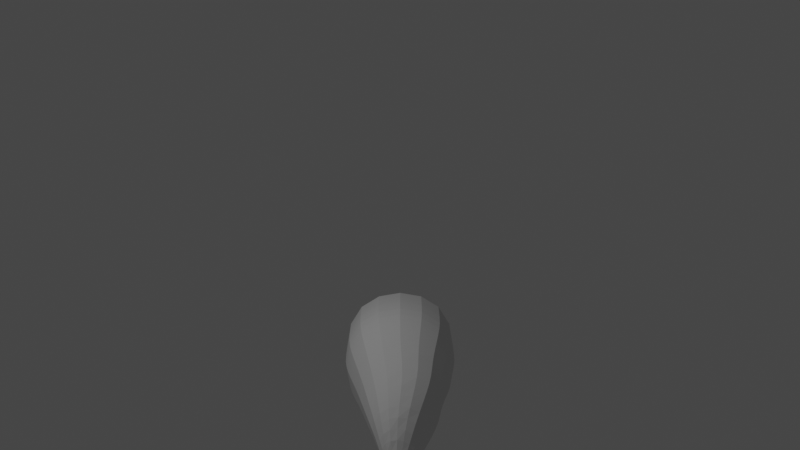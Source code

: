 # Source: snek_tail.blend  (saved by Blender 2.93.20; exported with 4.5.12 LTS)
import bpy
from mathutils import Matrix  # noqa: F401  (used for matrix-valued properties, if any)

bpy.ops.wm.read_factory_settings(use_empty=True)
scene = bpy.context.scene
scene.name = 'Scene'

# ---- collections
col_collection = bpy.data.collections.new('Collection'); scene.collection.children.link(col_collection)

# ---- world
world_world = bpy.data.worlds.new('World'); scene.world = world_world
world_world.use_nodes = True; world_world.node_tree.nodes.clear()
_N = world_world.node_tree.nodes; _L = world_world.node_tree.links
n0 = _N.new('ShaderNodeOutputWorld'); n0.name = 'World Output'; n0.location = (300, 300)
n1 = _N.new('ShaderNodeBackground'); n1.name = 'Background'; n1.location = (10, 300)
n1.inputs[0].default_value = (0.05088, 0.05088, 0.05088, 1.0)
_L.new(n1.outputs[0], n0.inputs[0])
n0.is_active_output = True
world_world.color = (0.05088, 0.05088, 0.05088)
world_world.use_sun_shadow = False
world_world.sun_shadow_jitter_overblur = 0.0

# ---- cameras
cam_camera_001 = bpy.data.cameras.new('Camera.001')
cam_camera_001.clip_end = 100.0
cam_camera_001.ortho_scale = 7.314

# ---- lights
light_light = bpy.data.lights.new('Light', 'POINT')
light_light.transmission_factor = 0.0
light_light.energy = 1000.0
light_light.shadow_soft_size = 0.1
light_light.shadow_maximum_resolution = 0.006
light_light.use_absolute_resolution = True

# ---- meshes
me_cube_003 = bpy.data.meshes.new('Cube.003')
me_cube_003.from_pydata([], [], [])
_uv = me_cube_003.uv_layers.new(name='UVMap')
_uv.uv.foreach_set('vector', [])
me_cube_003.use_remesh_fix_poles = True
me_cube_003.use_remesh_preserve_attributes = False
me_cube_003.update()
me_cube_005 = bpy.data.meshes.new('Cube.005')
me_cube_005.from_pydata([(-0.06472, 11.25, -0.4995), (0.1463, 11.25, -0.7105), (-0.085, 11.25, -0.7308), (0.153, 11.25, -0.4928), (-0.6387, 9.557, 0.619), (0.6387, 9.557, -0.6583), (-0.6387, 9.557, -0.6583), (0.6387, 9.557, 0.619), (-0.5235, 10.06, 0.3989), (0.5054, 10.07, -0.627), (-0.5235, 10.06, -0.6345), (0.5054, 10.07, 0.3913), (-0.2243, 10.98, -0.1548), (0.2493, 10.99, -0.6253), (-0.2783, 10.96, -0.6869), (0.2673, 10.99, -0.1443), (-0.4507, 10.48, -0.6636), (0.3758, 10.53, 0.1508), (-0.4371, 10.48, 0.1765), (0.3713, 10.53, -0.6198), (-0.1743, 11.08, -0.2556), (-0.1307, 11.16, -0.354), (-0.09268, 11.22, -0.4402), (0.2219, 11.08, -0.6506), (0.1952, 11.16, -0.6795), (0.1686, 11.22, -0.7014), (0.1642, 11.27, -0.5495), (0.1686, 11.27, -0.6187), (0.1609, 11.26, -0.6764), (0.0998, 11.26, -0.7375), (0.03275, 11.27, -0.7546), (-0.0358, 11.26, -0.7495), (-0.01771, 11.26, -0.4978), (0.04646, 11.27, -0.4965), (0.1092, 11.27, -0.4945), (-0.07881, 11.26, -0.5589), (-0.08943, 11.27, -0.6324), (-0.09083, 11.26, -0.6945), (-0.6662, 8.787, 0.6659), (-0.6632, 9.171, 0.6607), (-0.6548, 9.403, 0.6466), (0.6662, 8.787, -0.6665), (0.6632, 9.171, -0.6656), (0.6548, 9.403, -0.6631), (-0.5507, 9.944, -0.6365), (-0.5822, 9.822, -0.6427), (-0.6132, 9.692, -0.6508), (0.543, 9.949, 0.456), (0.58, 9.823, 0.5191), (0.6129, 9.692, 0.5753), (-0.3493, 9.557, 0.7986), (0.0, 9.557, 0.8585), (0.3493, 9.557, 0.7986), (0.3493, 9.557, -0.8379), (0.0, 9.557, -0.8978), (-0.3493, 9.557, -0.8379), (0.8183, 9.557, 0.3296), (0.8781, 9.557, -0.01964), (0.8183, 9.557, -0.3689), (-0.8183, 9.557, 0.3296), (-0.8781, 9.557, -0.01964), (-0.8183, 9.557, -0.3689), (-0.6132, 9.692, 0.5754), (-0.5822, 9.822, 0.52), (-0.5507, 9.944, 0.4591), (0.6129, 9.692, -0.6507), (0.58, 9.823, -0.6418), (0.543, 9.949, -0.6333), (-0.4727, 10.37, -0.6558), (-0.4888, 10.26, -0.6465), (-0.504, 10.16, -0.6385), (0.4051, 10.41, 0.2109), (0.4363, 10.3, 0.2699), (0.4697, 10.19, 0.3295), (0.65, 10.07, 0.1601), (0.6983, 10.07, -0.1178), (0.65, 10.07, -0.3957), (0.2723, 10.07, -0.7724), (-0.009082, 10.06, -0.8231), (-0.2904, 10.06, -0.7776), (-0.2904, 10.06, 0.542), (-0.009082, 10.06, 0.5875), (0.2723, 10.07, 0.5368), (-0.6682, 10.06, 0.1653), (-0.7164, 10.05, -0.1178), (-0.6682, 10.06, -0.4009), (-0.3932, 10.6, 0.107), (-0.3391, 10.73, 0.02802), (-0.2808, 10.86, -0.0595), (0.3396, 10.65, -0.6147), (0.3084, 10.77, -0.6108), (0.2782, 10.88, -0.6127), (-0.1216, 11.21, -0.7305), (-0.1707, 11.15, -0.7204), (-0.2241, 11.07, -0.7035), (0.1779, 11.22, -0.431), (0.2084, 11.16, -0.3417), (0.2385, 11.09, -0.2422), (-0.1066, 10.98, -0.0794), (0.02827, 10.99, -0.0546), (0.1597, 10.99, -0.07728), (0.1259, 10.98, -0.7087), (-0.0213, 10.97, -0.7511), (-0.1651, 10.97, -0.746), (0.3336, 10.99, -0.25), (0.3538, 10.99, -0.3781), (0.3263, 10.99, -0.5095), (-0.3069, 10.97, -0.2786), (-0.3469, 10.97, -0.4276), (-0.339, 10.96, -0.5733), (-0.3304, 10.85, -0.6767), (-0.3779, 10.72, -0.6714), (-0.4187, 10.6, -0.6681), (0.2947, 10.89, -0.05727), (0.3214, 10.77, 0.01921), (0.3482, 10.65, 0.0877), (-0.5038, 10.16, 0.3437), (-0.4871, 10.26, 0.2911), (-0.467, 10.37, 0.2368), (0.4696, 10.19, -0.624), (0.4357, 10.3, -0.6231), (0.4032, 10.41, -0.6223), (-0.5548, 10.47, -0.01261), (-0.5972, 10.47, -0.2452), (-0.5629, 10.47, -0.4769), (-0.2514, 10.49, 0.2864), (-0.02897, 10.5, 0.3147), (0.1926, 10.52, 0.2674), (0.1841, 10.52, -0.7405), (-0.04136, 10.5, -0.7927), (-0.266, 10.49, -0.7694), (0.4894, 10.54, -0.02498), (0.5268, 10.54, -0.2328), (0.4876, 10.54, -0.4415), (-0.6548, 9.403, -0.6631), (-0.6632, 9.171, -0.6656), (-0.6662, 8.787, -0.6665), (0.6548, 9.403, 0.6466), (0.6632, 9.171, 0.6607), (0.6662, 8.787, 0.6659), (-0.2743, 11.07, -0.6082), (-0.2795, 11.07, -0.486), (-0.2447, 11.07, -0.3604), (-0.2112, 11.15, -0.643), (-0.2151, 11.16, -0.5436), (-0.1873, 11.16, -0.4401), (-0.1507, 11.22, -0.6718), (-0.1527, 11.22, -0.5939), (-0.1333, 11.22, -0.5093), (0.1046, 11.29, -0.7046), (0.04013, 11.3, -0.7186), (-0.02689, 11.29, -0.7131), (0.1093, 11.3, -0.6495), (0.04427, 11.3, -0.6615), (-0.02306, 11.3, -0.6554), (0.1087, 11.29, -0.5775), (0.04607, 11.3, -0.5863), (-0.01836, 11.29, -0.5816), (0.2952, 9.948, 0.6101), (-0.003832, 9.946, 0.6624), (-0.3029, 9.945, 0.6123), (0.3167, 9.823, 0.6826), (-0.001135, 9.822, 0.7374), (-0.3189, 9.822, 0.6833), (0.3351, 9.692, 0.7477), (-0.0001419, 9.692, 0.8052), (-0.3354, 9.692, 0.7478), (-0.3029, 9.945, -0.7896), (-0.003832, 9.946, -0.8397), (0.2952, 9.948, -0.7874), (-0.3189, 9.822, -0.806), (-0.001135, 9.822, -0.8601), (0.3167, 9.823, -0.8053), (-0.3354, 9.692, -0.8232), (-0.0001419, 9.692, -0.8807), (0.3351, 9.692, -0.8232), (0.6968, 9.95, -0.3863), (0.7481, 9.95, -0.08867), (0.6968, 9.95, 0.2089), (0.7434, 9.823, -0.3787), (0.7979, 9.823, -0.06136), (0.7434, 9.823, 0.256), (0.7854, 9.692, -0.373), (0.8428, 9.692, -0.03774), (0.7854, 9.692, 0.2975), (-0.8536, 8.787, -0.3647), (-0.9161, 8.787, -0.0003068), (-0.8536, 8.787, 0.364), (-0.8497, 9.171, -0.3651), (-0.9119, 9.171, -0.002454), (-0.8497, 9.171, 0.3602), (-0.839, 9.403, -0.3664), (-0.9004, 9.403, -0.008284), (-0.839, 9.403, 0.3498), (0.5267, 10.42, -0.4309), (0.568, 10.42, -0.205), (0.5274, 10.42, 0.02058), (0.5659, 10.3, -0.419), (0.6093, 10.31, -0.1764), (0.5661, 10.3, 0.06618), (0.6065, 10.19, -0.4069), (0.6522, 10.19, -0.1472), (0.6066, 10.19, 0.1125), (-0.2749, 10.38, -0.7716), (-0.03547, 10.39, -0.8008), (0.2043, 10.4, -0.7491), (-0.2795, 10.27, -0.7715), (-0.02674, 10.28, -0.8064), (0.2262, 10.29, -0.7555), (-0.2835, 10.17, -0.7723), (-0.01725, 10.17, -0.8127), (0.249, 10.18, -0.7624), (0.2079, 10.4, 0.336), (-0.03025, 10.39, 0.3856), (-0.2688, 10.38, 0.3544), (0.2272, 10.29, 0.4018), (-0.02519, 10.28, 0.4521), (-0.2777, 10.27, 0.4166), (0.2491, 10.18, 0.4678), (-0.01706, 10.17, 0.5181), (-0.2832, 10.17, 0.4776), (-0.7856, 9.692, -0.373), (-0.8431, 9.692, -0.03774), (-0.7856, 9.692, 0.2976), (-0.7457, 9.821, -0.3794), (-0.8002, 9.821, -0.06136), (-0.7457, 9.821, 0.2567), (-0.7045, 9.943, -0.3885), (-0.7558, 9.943, -0.08867), (-0.7045, 9.943, 0.2111), (0.1196, 11.22, -0.4015), (0.046, 11.23, -0.3952), (-0.0294, 11.22, -0.4055), (0.1345, 11.17, -0.2977), (0.04372, 11.17, -0.285), (-0.04954, 11.16, -0.3025), (0.1485, 11.09, -0.1867), (0.03827, 11.08, -0.1691), (-0.07502, 11.08, -0.1912), (-0.05941, 11.22, -0.7632), (0.02163, 11.22, -0.7682), (0.103, 11.22, -0.7456), (-0.09244, 11.15, -0.7616), (0.007772, 11.16, -0.7662), (0.11, 11.16, -0.7372), (-0.1289, 11.07, -0.7531), (-0.007263, 11.07, -0.7573), (0.1174, 11.08, -0.7214), (0.2069, 11.22, -0.6418), (0.2203, 11.23, -0.5695), (0.2109, 11.22, -0.4929), (0.2478, 11.16, -0.5995), (0.2666, 11.17, -0.5076), (0.2532, 11.17, -0.4163), (0.2871, 11.09, -0.5522), (0.3105, 11.09, -0.4404), (0.2938, 11.09, -0.3316), (-0.519, 10.59, -0.4974), (-0.5466, 10.59, -0.2837), (-0.5038, 10.59, -0.06847), (-0.4647, 10.72, -0.519), (-0.4848, 10.72, -0.3265), (-0.4416, 10.72, -0.1316), (-0.4036, 10.85, -0.5437), (-0.4166, 10.85, -0.3743), (-0.3741, 10.85, -0.2018), (-0.6409, 10.16, -0.417), (-0.6865, 10.16, -0.1474), (-0.6408, 10.16, 0.1222), (-0.6184, 10.26, -0.4358), (-0.6612, 10.26, -0.1779), (-0.6174, 10.26, 0.08008), (-0.5945, 10.36, -0.4562), (-0.6337, 10.36, -0.2102), (-0.5911, 10.36, 0.03612), (0.1678, 10.88, 0.0225), (0.01318, 10.87, 0.05154), (-0.1446, 10.87, 0.02562), (0.1745, 10.76, 0.1122), (-0.00397, 10.75, 0.1483), (-0.1849, 10.74, 0.1219), (0.182, 10.64, 0.1934), (-0.01932, 10.63, 0.2358), (-0.2222, 10.61, 0.209), (-0.1983, 10.85, -0.7468), (-0.03231, 10.86, -0.7546), (0.1368, 10.87, -0.7075), (-0.227, 10.73, -0.7536), (-0.03959, 10.74, -0.7657), (0.1502, 10.76, -0.7155), (-0.2499, 10.61, -0.7624), (-0.04274, 10.62, -0.7799), (0.166, 10.64, -0.7281), (0.3663, 10.89, -0.4801), (0.3975, 10.89, -0.3288), (0.3731, 10.89, -0.1806), (0.407, 10.77, -0.462), (0.4412, 10.78, -0.2909), (0.4123, 10.77, -0.1223), (0.4476, 10.66, -0.4506), (0.4845, 10.66, -0.2603), (0.4511, 10.66, -0.0716), (0.3581, 9.403, 0.8307), (0.0, 9.403, 0.8921), (-0.3581, 9.403, 0.8307), (0.3627, 9.171, 0.8472), (0.0, 9.171, 0.9094), (-0.3627, 9.171, 0.8472), (0.3643, 8.787, 0.8533), (0.0, 8.787, 0.9158), (-0.3643, 8.787, 0.8533), (-0.3581, 9.403, -0.8473), (0.0, 9.403, -0.9087), (0.3581, 9.403, -0.8473), (-0.3627, 9.171, -0.8521), (0.0, 9.171, -0.9143), (0.3627, 9.171, -0.8521), (-0.3643, 8.787, -0.8539), (0.0, 8.787, -0.9164), (0.3643, 8.787, -0.8539), (0.839, 9.403, -0.3664), (0.9004, 9.403, -0.008284), (0.839, 9.403, 0.3498), (0.8497, 9.171, -0.3651), (0.9119, 9.171, -0.002454), (0.8497, 9.171, 0.3602), (0.8536, 8.787, -0.3647), (0.9161, 8.787, -0.0003068), (0.8536, 8.787, 0.364)], [], [(140, 141, 144, 143), (141, 142, 145, 144), (143, 144, 147, 146), (144, 145, 148, 147), (14, 109, 140, 94), (109, 108, 141, 140), (108, 107, 142, 141), (107, 12, 20, 142), (142, 20, 21, 145), (145, 21, 22, 148), (148, 22, 0, 35), (147, 148, 35, 36), (146, 147, 36, 37), (92, 146, 37, 2), (93, 143, 146, 92), (94, 140, 143, 93), (149, 150, 153, 152), (150, 151, 154, 153), (152, 153, 156, 155), (153, 154, 157, 156), (1, 29, 149, 28), (29, 30, 150, 149), (30, 31, 151, 150), (31, 2, 37, 151), (151, 37, 36, 154), (154, 36, 35, 157), (157, 35, 0, 32), (156, 157, 32, 33), (155, 156, 33, 34), (26, 155, 34, 3), (27, 152, 155, 26), (28, 149, 152, 27), (158, 159, 162, 161), (159, 160, 163, 162), (161, 162, 165, 164), (162, 163, 166, 165), (11, 82, 158, 47), (82, 81, 159, 158), (81, 80, 160, 159), (80, 8, 64, 160), (160, 64, 63, 163), (163, 63, 62, 166), (166, 62, 4, 50), (165, 166, 50, 51), (164, 165, 51, 52), (49, 164, 52, 7), (48, 161, 164, 49), (47, 158, 161, 48), (167, 168, 171, 170), (168, 169, 172, 171), (170, 171, 174, 173), (171, 172, 175, 174), (10, 79, 167, 44), (79, 78, 168, 167), (78, 77, 169, 168), (77, 9, 67, 169), (169, 67, 66, 172), (172, 66, 65, 175), (175, 65, 5, 53), (174, 175, 53, 54), (173, 174, 54, 55), (46, 173, 55, 6), (45, 170, 173, 46), (44, 167, 170, 45), (176, 177, 180, 179), (177, 178, 181, 180), (179, 180, 183, 182), (180, 181, 184, 183), (9, 76, 176, 67), (76, 75, 177, 176), (75, 74, 178, 177), (74, 11, 47, 178), (178, 47, 48, 181), (181, 48, 49, 184), (184, 49, 7, 56), (183, 184, 56, 57), (182, 183, 57, 58), (65, 182, 58, 5), (66, 179, 182, 65), (67, 176, 179, 66), (185, 186, 189, 188), (186, 187, 190, 189), (188, 189, 192, 191), (189, 190, 193, 192), (187, 38, 39, 190), (190, 39, 40, 193), (193, 40, 4, 59), (192, 193, 59, 60), (191, 192, 60, 61), (134, 191, 61, 6), (135, 188, 191, 134), (136, 185, 188, 135), (194, 195, 198, 197), (195, 196, 199, 198), (197, 198, 201, 200), (198, 199, 202, 201), (19, 133, 194, 121), (133, 132, 195, 194), (132, 131, 196, 195), (131, 17, 71, 196), (196, 71, 72, 199), (199, 72, 73, 202), (202, 73, 11, 74), (201, 202, 74, 75), (200, 201, 75, 76), (119, 200, 76, 9), (120, 197, 200, 119), (121, 194, 197, 120), (203, 204, 207, 206), (204, 205, 208, 207), (206, 207, 210, 209), (207, 208, 211, 210), (16, 130, 203, 68), (130, 129, 204, 203), (129, 128, 205, 204), (128, 19, 121, 205), (205, 121, 120, 208), (208, 120, 119, 211), (211, 119, 9, 77), (210, 211, 77, 78), (209, 210, 78, 79), (70, 209, 79, 10), (69, 206, 209, 70), (68, 203, 206, 69), (212, 213, 216, 215), (213, 214, 217, 216), (215, 216, 219, 218), (216, 217, 220, 219), (17, 127, 212, 71), (127, 126, 213, 212), (126, 125, 214, 213), (125, 18, 118, 214), (214, 118, 117, 217), (217, 117, 116, 220), (220, 116, 8, 80), (219, 220, 80, 81), (218, 219, 81, 82), (73, 218, 82, 11), (72, 215, 218, 73), (71, 212, 215, 72), (221, 222, 225, 224), (222, 223, 226, 225), (224, 225, 228, 227), (225, 226, 229, 228), (6, 61, 221, 46), (61, 60, 222, 221), (60, 59, 223, 222), (59, 4, 62, 223), (223, 62, 63, 226), (226, 63, 64, 229), (229, 64, 8, 83), (228, 229, 83, 84), (227, 228, 84, 85), (44, 227, 85, 10), (45, 224, 227, 44), (46, 221, 224, 45), (230, 231, 234, 233), (231, 232, 235, 234), (233, 234, 237, 236), (234, 235, 238, 237), (3, 34, 230, 95), (34, 33, 231, 230), (33, 32, 232, 231), (32, 0, 22, 232), (232, 22, 21, 235), (235, 21, 20, 238), (238, 20, 12, 98), (237, 238, 98, 99), (236, 237, 99, 100), (97, 236, 100, 15), (96, 233, 236, 97), (95, 230, 233, 96), (239, 240, 243, 242), (240, 241, 244, 243), (242, 243, 246, 245), (243, 244, 247, 246), (2, 31, 239, 92), (31, 30, 240, 239), (30, 29, 241, 240), (29, 1, 25, 241), (241, 25, 24, 244), (244, 24, 23, 247), (247, 23, 13, 101), (246, 247, 101, 102), (245, 246, 102, 103), (94, 245, 103, 14), (93, 242, 245, 94), (92, 239, 242, 93), (248, 249, 252, 251), (249, 250, 253, 252), (251, 252, 255, 254), (252, 253, 256, 255), (1, 28, 248, 25), (28, 27, 249, 248), (27, 26, 250, 249), (26, 3, 95, 250), (250, 95, 96, 253), (253, 96, 97, 256), (256, 97, 15, 104), (255, 256, 104, 105), (254, 255, 105, 106), (23, 254, 106, 13), (24, 251, 254, 23), (25, 248, 251, 24), (257, 258, 261, 260), (258, 259, 262, 261), (260, 261, 264, 263), (261, 262, 265, 264), (16, 124, 257, 112), (124, 123, 258, 257), (123, 122, 259, 258), (122, 18, 86, 259), (259, 86, 87, 262), (262, 87, 88, 265), (265, 88, 12, 107), (264, 265, 107, 108), (263, 264, 108, 109), (110, 263, 109, 14), (111, 260, 263, 110), (112, 257, 260, 111), (266, 267, 270, 269), (267, 268, 271, 270), (269, 270, 273, 272), (270, 271, 274, 273), (10, 85, 266, 70), (85, 84, 267, 266), (84, 83, 268, 267), (83, 8, 116, 268), (268, 116, 117, 271), (271, 117, 118, 274), (274, 118, 18, 122), (273, 274, 122, 123), (272, 273, 123, 124), (68, 272, 124, 16), (69, 269, 272, 68), (70, 266, 269, 69), (275, 276, 279, 278), (276, 277, 280, 279), (278, 279, 282, 281), (279, 280, 283, 282), (15, 100, 275, 113), (100, 99, 276, 275), (99, 98, 277, 276), (98, 12, 88, 277), (277, 88, 87, 280), (280, 87, 86, 283), (283, 86, 18, 125), (282, 283, 125, 126), (281, 282, 126, 127), (115, 281, 127, 17), (114, 278, 281, 115), (113, 275, 278, 114), (284, 285, 288, 287), (285, 286, 289, 288), (287, 288, 291, 290), (288, 289, 292, 291), (14, 103, 284, 110), (103, 102, 285, 284), (102, 101, 286, 285), (101, 13, 91, 286), (286, 91, 90, 289), (289, 90, 89, 292), (292, 89, 19, 128), (291, 292, 128, 129), (290, 291, 129, 130), (112, 290, 130, 16), (111, 287, 290, 112), (110, 284, 287, 111), (293, 294, 297, 296), (294, 295, 298, 297), (296, 297, 300, 299), (297, 298, 301, 300), (13, 106, 293, 91), (106, 105, 294, 293), (105, 104, 295, 294), (104, 15, 113, 295), (295, 113, 114, 298), (298, 114, 115, 301), (301, 115, 17, 131), (300, 301, 131, 132), (299, 300, 132, 133), (89, 299, 133, 19), (90, 296, 299, 89), (91, 293, 296, 90), (302, 303, 306, 305), (303, 304, 307, 306), (305, 306, 309, 308), (306, 307, 310, 309), (7, 52, 302, 137), (52, 51, 303, 302), (51, 50, 304, 303), (50, 4, 40, 304), (304, 40, 39, 307), (307, 39, 38, 310), (138, 305, 308, 139), (137, 302, 305, 138), (311, 312, 315, 314), (312, 313, 316, 315), (314, 315, 318, 317), (315, 316, 319, 318), (6, 55, 311, 134), (55, 54, 312, 311), (54, 53, 313, 312), (53, 5, 43, 313), (313, 43, 42, 316), (316, 42, 41, 319), (135, 314, 317, 136), (134, 311, 314, 135), (320, 321, 324, 323), (321, 322, 325, 324), (323, 324, 327, 326), (324, 325, 328, 327), (5, 58, 320, 43), (58, 57, 321, 320), (57, 56, 322, 321), (56, 7, 137, 322), (322, 137, 138, 325), (325, 138, 139, 328), (42, 323, 326, 41), (43, 320, 323, 42), (186, 185, 136, 317, 318, 319, 41, 326, 327, 328, 139, 308, 309, 310, 38, 187)])
_uv = me_cube_005.uv_layers.new(name='UVMap')
_uv.uv.foreach_set('vector', [0.4375, 0.2401, 0.5, 0.2401, 0.5, 0.2403, 0.4375, 0.2403, 0.5, 0.2401, 0.5625, 0.2401, 0.5625, 0.2403, 0.5, 0.2403, 0.4375, 0.2403, 0.5, 0.2403, 0.5, 0.2404, 0.4375, 0.2404, 0.5, 0.2403, 0.5625, 0.2403, 0.5625, 0.2404, 0.5, 0.2404, 0.375, 0.2399, 0.4375, 0.2399, 0.4375, 0.2401, 0.375, 0.2401, 0.4375, 0.2399, 0.5, 0.2399, 0.5, 0.2401, 0.4375, 0.2401, 0.5, 0.2399, 0.5625, 0.2399, 0.5625, 0.2401, 0.5, 0.2401, 0.5625, 0.2399, 0.625, 0.2399, 0.625, 0.2401, 0.5625, 0.2401, 0.5625, 0.2401, 0.625, 0.2401, 0.625, 0.2403, 0.5625, 0.2403, 0.5625, 0.2403, 0.625, 0.2403, 0.625, 0.2404, 0.5625, 0.2404, 0.5625, 0.2404, 0.625, 0.2404, 0.625, 0.2406, 0.5625, 0.2406, 0.5, 0.2404, 0.5625, 0.2404, 0.5625, 0.2406, 0.5, 0.2406, 0.4375, 0.2404, 0.5, 0.2404, 0.5, 0.2406, 0.4375, 0.2406, 0.375, 0.2404, 0.4375, 0.2404, 0.4375, 0.2406, 0.375, 0.2406, 0.375, 0.2403, 0.4375, 0.2403, 0.4375, 0.2404, 0.375, 0.2404, 0.375, 0.2401, 0.4375, 0.2401, 0.4375, 0.2403, 0.375, 0.2403, 0.4008, 0.4818, 0.3619, 0.4671, 0.4412, 0.4383, 0.4668, 0.4671, 0.3619, 0.4671, 0.3108, 0.4534, 0.4096, 0.4071, 0.4412, 0.4383, 0.4668, 0.4671, 0.4412, 0.4383, 0.5307, 0.4071, 0.5433, 0.4534, 0.4412, 0.4383, 0.4096, 0.4071, 0.5159, 0.3579, 0.5307, 0.4071, 0.3854, 0.4984, 0.3527, 0.4943, 0.4008, 0.4818, 0.4255, 0.4943, 0.3527, 0.4943, 0.3024, 0.4895, 0.3619, 0.4671, 0.4008, 0.4818, 0.3024, 0.4895, 0.2349, 0.4892, 0.3108, 0.4534, 0.3619, 0.4671, 0.2349, 0.4892, 0.125, 0.5094, 0.25, 0.4422, 0.3108, 0.4534, 0.3108, 0.4534, 0.25, 0.4422, 0.375, 0.375, 0.4096, 0.4071, 0.4096, 0.4071, 0.375, 0.375, 0.5, 0.3078, 0.5159, 0.3579, 0.5159, 0.3579, 0.5, 0.3078, 0.625, 0.2406, 0.625, 0.3078, 0.5307, 0.4071, 0.5159, 0.3579, 0.625, 0.3078, 0.625, 0.375, 0.5433, 0.4534, 0.5307, 0.4071, 0.625, 0.375, 0.625, 0.4422, 0.5527, 0.4892, 0.5433, 0.4534, 0.625, 0.4422, 0.625, 0.5094, 0.4847, 0.4895, 0.4668, 0.4671, 0.5433, 0.4534, 0.5527, 0.4892, 0.4255, 0.4943, 0.4008, 0.4818, 0.4668, 0.4671, 0.4847, 0.4895, 0.6875, 0.5113, 0.75, 0.5113, 0.75, 0.5115, 0.6875, 0.5115, 0.75, 0.5113, 0.8125, 0.5113, 0.8125, 0.5115, 0.75, 0.5115, 0.6875, 0.5115, 0.75, 0.5115, 0.75, 0.5116, 0.6875, 0.5116, 0.75, 0.5115, 0.8125, 0.5115, 0.8125, 0.5116, 0.75, 0.5116, 0.625, 0.5112, 0.6875, 0.5112, 0.6875, 0.5113, 0.625, 0.5113, 0.6875, 0.5112, 0.75, 0.5112, 0.75, 0.5113, 0.6875, 0.5113, 0.75, 0.5112, 0.8125, 0.5112, 0.8125, 0.5113, 0.75, 0.5113, 0.8125, 0.5112, 0.875, 0.5112, 0.875, 0.5113, 0.8125, 0.5113, 0.8125, 0.5113, 0.875, 0.5113, 0.875, 0.5115, 0.8125, 0.5115, 0.8125, 0.5115, 0.875, 0.5115, 0.875, 0.5116, 0.8125, 0.5116, 0.8125, 0.5116, 0.875, 0.5116, 0.875, 0.5118, 0.8125, 0.5118, 0.75, 0.5116, 0.8125, 0.5116, 0.8125, 0.5118, 0.75, 0.5118, 0.6875, 0.5116, 0.75, 0.5116, 0.75, 0.5118, 0.6875, 0.5118, 0.625, 0.5116, 0.6875, 0.5116, 0.6875, 0.5118, 0.625, 0.5118, 0.625, 0.5115, 0.6875, 0.5115, 0.6875, 0.5116, 0.625, 0.5116, 0.625, 0.5113, 0.6875, 0.5113, 0.6875, 0.5115, 0.625, 0.5115, 0.1875, 0.5113, 0.25, 0.5113, 0.25, 0.5115, 0.1875, 0.5115, 0.25, 0.5113, 0.3125, 0.5113, 0.3125, 0.5115, 0.25, 0.5115, 0.1875, 0.5115, 0.25, 0.5115, 0.25, 0.5116, 0.1875, 0.5116, 0.25, 0.5115, 0.3125, 0.5115, 0.3125, 0.5116, 0.25, 0.5116, 0.125, 0.5112, 0.1875, 0.5112, 0.1875, 0.5113, 0.125, 0.5113, 0.1875, 0.5112, 0.25, 0.5112, 0.25, 0.5113, 0.1875, 0.5113, 0.25, 0.5112, 0.3125, 0.5112, 0.3125, 0.5113, 0.25, 0.5113, 0.3125, 0.5112, 0.375, 0.5112, 0.375, 0.5113, 0.3125, 0.5113, 0.3125, 0.5113, 0.375, 0.5113, 0.375, 0.5115, 0.3125, 0.5115, 0.3125, 0.5115, 0.375, 0.5115, 0.375, 0.5116, 0.3125, 0.5116, 0.3125, 0.5116, 0.375, 0.5116, 0.375, 0.5118, 0.3125, 0.5118, 0.25, 0.5116, 0.3125, 0.5116, 0.3125, 0.5118, 0.25, 0.5118, 0.1875, 0.5116, 0.25, 0.5116, 0.25, 0.5118, 0.1875, 0.5118, 0.125, 0.5116, 0.1875, 0.5116, 0.1875, 0.5118, 0.125, 0.5118, 0.125, 0.5115, 0.1875, 0.5115, 0.1875, 0.5116, 0.125, 0.5116, 0.125, 0.5113, 0.1875, 0.5113, 0.1875, 0.5115, 0.125, 0.5115, 0.4375, 0.5113, 0.5, 0.5113, 0.5, 0.5115, 0.4375, 0.5115, 0.5, 0.5113, 0.5625, 0.5113, 0.5625, 0.5115, 0.5, 0.5115, 0.4375, 0.5115, 0.5, 0.5115, 0.5, 0.5116, 0.4375, 0.5116, 0.5, 0.5115, 0.5625, 0.5115, 0.5625, 0.5116, 0.5, 0.5116, 0.375, 0.5112, 0.4375, 0.5112, 0.4375, 0.5113, 0.375, 0.5113, 0.4375, 0.5112, 0.5, 0.5112, 0.5, 0.5113, 0.4375, 0.5113, 0.5, 0.5112, 0.5625, 0.5112, 0.5625, 0.5113, 0.5, 0.5113, 0.5625, 0.5112, 0.625, 0.5112, 0.625, 0.5113, 0.5625, 0.5113, 0.5625, 0.5113, 0.625, 0.5113, 0.625, 0.5115, 0.5625, 0.5115, 0.5625, 0.5115, 0.625, 0.5115, 0.625, 0.5116, 0.5625, 0.5116, 0.5625, 0.5116, 0.625, 0.5116, 0.625, 0.5118, 0.5625, 0.5118, 0.5, 0.5116, 0.5625, 0.5116, 0.5625, 0.5118, 0.5, 0.5118, 0.4375, 0.5116, 0.5, 0.5116, 0.5, 0.5118, 0.4375, 0.5118, 0.375, 0.5116, 0.4375, 0.5116, 0.4375, 0.5118, 0.375, 0.5118, 0.375, 0.5115, 0.4375, 0.5115, 0.4375, 0.5116, 0.375, 0.5116, 0.375, 0.5113, 0.4375, 0.5113, 0.4375, 0.5115, 0.375, 0.5115, 0.4375, 0.2373, 0.5, 0.2372, 0.5, 0.2377, 0.4375, 0.2377, 0.5, 0.2372, 0.5625, 0.2373, 0.5625, 0.2377, 0.5, 0.2377, 0.4375, 0.2377, 0.5, 0.2377, 0.5, 0.238, 0.4375, 0.238, 0.5, 0.2377, 0.5625, 0.2377, 0.5625, 0.238, 0.5, 0.238, 0.5625, 0.2373, 0.625, 0.2375, 0.625, 0.2378, 0.5625, 0.2377, 0.5625, 0.2377, 0.625, 0.2378, 0.625, 0.238, 0.5625, 0.238, 0.5625, 0.238, 0.625, 0.238, 0.625, 0.2382, 0.5625, 0.2382, 0.5, 0.238, 0.5625, 0.238, 0.5625, 0.2382, 0.5, 0.2382, 0.4375, 0.238, 0.5, 0.238, 0.5, 0.2382, 0.4375, 0.2382, 0.375, 0.238, 0.4375, 0.238, 0.4375, 0.2382, 0.375, 0.2382, 0.375, 0.2378, 0.4375, 0.2377, 0.4375, 0.238, 0.375, 0.238, 0.375, 0.2375, 0.4375, 0.2373, 0.4375, 0.2377, 0.375, 0.2378, 0.4375, 0.5108, 0.5, 0.5108, 0.5, 0.5109, 0.4375, 0.5109, 0.5, 0.5108, 0.5625, 0.5108, 0.5625, 0.5109, 0.5, 0.5109, 0.4375, 0.5109, 0.5, 0.5109, 0.5, 0.511, 0.4375, 0.511, 0.5, 0.5109, 0.5625, 0.5109, 0.5625, 0.511, 0.5, 0.511, 0.375, 0.5106, 0.4375, 0.5106, 0.4375, 0.5108, 0.375, 0.5108, 0.4375, 0.5106, 0.5, 0.5106, 0.5, 0.5108, 0.4375, 0.5108, 0.5, 0.5106, 0.5625, 0.5106, 0.5625, 0.5108, 0.5, 0.5108, 0.5625, 0.5106, 0.625, 0.5106, 0.625, 0.5108, 0.5625, 0.5108, 0.5625, 0.5108, 0.625, 0.5108, 0.625, 0.5109, 0.5625, 0.5109, 0.5625, 0.5109, 0.625, 0.5109, 0.625, 0.511, 0.5625, 0.511, 0.5625, 0.511, 0.625, 0.511, 0.625, 0.5112, 0.5625, 0.5112, 0.5, 0.511, 0.5625, 0.511, 0.5625, 0.5112, 0.5, 0.5112, 0.4375, 0.511, 0.5, 0.511, 0.5, 0.5112, 0.4375, 0.5112, 0.375, 0.511, 0.4375, 0.511, 0.4375, 0.5112, 0.375, 0.5112, 0.375, 0.5109, 0.4375, 0.5109, 0.4375, 0.511, 0.375, 0.511, 0.375, 0.5108, 0.4375, 0.5108, 0.4375, 0.5109, 0.375, 0.5109, 0.1875, 0.5108, 0.25, 0.5108, 0.25, 0.5109, 0.1875, 0.5109, 0.25, 0.5108, 0.3125, 0.5108, 0.3125, 0.5109, 0.25, 0.5109, 0.1875, 0.5109, 0.25, 0.5109, 0.25, 0.511, 0.1875, 0.511, 0.25, 0.5109, 0.3125, 0.5109, 0.3125, 0.511, 0.25, 0.511, 0.125, 0.5106, 0.1875, 0.5106, 0.1875, 0.5108, 0.125, 0.5108, 0.1875, 0.5106, 0.25, 0.5106, 0.25, 0.5108, 0.1875, 0.5108, 0.25, 0.5106, 0.3125, 0.5106, 0.3125, 0.5108, 0.25, 0.5108, 0.3125, 0.5106, 0.375, 0.5106, 0.375, 0.5108, 0.3125, 0.5108, 0.3125, 0.5108, 0.375, 0.5108, 0.375, 0.5109, 0.3125, 0.5109, 0.3125, 0.5109, 0.375, 0.5109, 0.375, 0.511, 0.3125, 0.511, 0.3125, 0.511, 0.375, 0.511, 0.375, 0.5112, 0.3125, 0.5112, 0.25, 0.511, 0.3125, 0.511, 0.3125, 0.5112, 0.25, 0.5112, 0.1875, 0.511, 0.25, 0.511, 0.25, 0.5112, 0.1875, 0.5112, 0.125, 0.511, 0.1875, 0.511, 0.1875, 0.5112, 0.125, 0.5112, 0.125, 0.5109, 0.1875, 0.5109, 0.1875, 0.511, 0.125, 0.511, 0.125, 0.5108, 0.1875, 0.5108, 0.1875, 0.5109, 0.125, 0.5109, 0.6875, 0.5108, 0.75, 0.5108, 0.75, 0.5109, 0.6875, 0.5109, 0.75, 0.5108, 0.8125, 0.5108, 0.8125, 0.5109, 0.75, 0.5109, 0.6875, 0.5109, 0.75, 0.5109, 0.75, 0.511, 0.6875, 0.511, 0.75, 0.5109, 0.8125, 0.5109, 0.8125, 0.511, 0.75, 0.511, 0.625, 0.5106, 0.6875, 0.5106, 0.6875, 0.5108, 0.625, 0.5108, 0.6875, 0.5106, 0.75, 0.5106, 0.75, 0.5108, 0.6875, 0.5108, 0.75, 0.5106, 0.8125, 0.5106, 0.8125, 0.5108, 0.75, 0.5108, 0.8125, 0.5106, 0.875, 0.5106, 0.875, 0.5108, 0.8125, 0.5108, 0.8125, 0.5108, 0.875, 0.5108, 0.875, 0.5109, 0.8125, 0.5109, 0.8125, 0.5109, 0.875, 0.5109, 0.875, 0.511, 0.8125, 0.511, 0.8125, 0.511, 0.875, 0.511, 0.875, 0.5112, 0.8125, 0.5112, 0.75, 0.511, 0.8125, 0.511, 0.8125, 0.5112, 0.75, 0.5112, 0.6875, 0.511, 0.75, 0.511, 0.75, 0.5112, 0.6875, 0.5112, 0.625, 0.511, 0.6875, 0.511, 0.6875, 0.5112, 0.625, 0.5112, 0.625, 0.5109, 0.6875, 0.5109, 0.6875, 0.511, 0.625, 0.511, 0.625, 0.5108, 0.6875, 0.5108, 0.6875, 0.5109, 0.625, 0.5109, 0.4375, 0.2384, 0.5, 0.2384, 0.5, 0.2385, 0.4375, 0.2385, 0.5, 0.2384, 0.5625, 0.2384, 0.5625, 0.2385, 0.5, 0.2385, 0.4375, 0.2385, 0.5, 0.2385, 0.5, 0.2387, 0.4375, 0.2387, 0.5, 0.2385, 0.5625, 0.2385, 0.5625, 0.2387, 0.5, 0.2387, 0.375, 0.2382, 0.4375, 0.2382, 0.4375, 0.2384, 0.375, 0.2384, 0.4375, 0.2382, 0.5, 0.2382, 0.5, 0.2384, 0.4375, 0.2384, 0.5, 0.2382, 0.5625, 0.2382, 0.5625, 0.2384, 0.5, 0.2384, 0.5625, 0.2382, 0.625, 0.2382, 0.625, 0.2384, 0.5625, 0.2384, 0.5625, 0.2384, 0.625, 0.2384, 0.625, 0.2385, 0.5625, 0.2385, 0.5625, 0.2385, 0.625, 0.2385, 0.625, 0.2387, 0.5625, 0.2387, 0.5625, 0.2387, 0.625, 0.2387, 0.625, 0.2388, 0.5625, 0.2388, 0.5, 0.2387, 0.5625, 0.2387, 0.5625, 0.2388, 0.5, 0.2388, 0.4375, 0.2387, 0.5, 0.2387, 0.5, 0.2388, 0.4375, 0.2388, 0.375, 0.2387, 0.4375, 0.2387, 0.4375, 0.2388, 0.375, 0.2388, 0.375, 0.2385, 0.4375, 0.2385, 0.4375, 0.2387, 0.375, 0.2387, 0.375, 0.2384, 0.4375, 0.2384, 0.4375, 0.2385, 0.375, 0.2385, 0.6874, 0.5094, 0.75, 0.5096, 0.75, 0.5097, 0.6874, 0.5097, 0.75, 0.5096, 0.8125, 0.5096, 0.8125, 0.5097, 0.75, 0.5097, 0.6874, 0.5097, 0.75, 0.5097, 0.75, 0.5099, 0.6875, 0.5099, 0.75, 0.5097, 0.8125, 0.5097, 0.8125, 0.5099, 0.75, 0.5099, 0.625, 0.5094, 0.6875, 0.5094, 0.6874, 0.5094, 0.6238, 0.508, 0.6875, 0.5094, 0.75, 0.5094, 0.75, 0.5096, 0.6874, 0.5094, 0.75, 0.5094, 0.8125, 0.5094, 0.8125, 0.5096, 0.75, 0.5096, 0.8125, 0.5094, 0.875, 0.5094, 0.875, 0.5096, 0.8125, 0.5096, 0.8125, 0.5096, 0.875, 0.5096, 0.875, 0.5097, 0.8125, 0.5097, 0.8125, 0.5097, 0.875, 0.5097, 0.875, 0.5099, 0.8125, 0.5099, 0.8125, 0.5099, 0.875, 0.5099, 0.875, 0.5101, 0.8125, 0.5101, 0.75, 0.5099, 0.8125, 0.5099, 0.8125, 0.5101, 0.75, 0.5101, 0.6875, 0.5099, 0.75, 0.5099, 0.75, 0.5101, 0.6875, 0.5101, 0.6249, 0.5098, 0.6875, 0.5099, 0.6875, 0.5101, 0.625, 0.5101, 0.6246, 0.5093, 0.6874, 0.5097, 0.6875, 0.5099, 0.6249, 0.5098, 0.6238, 0.508, 0.6874, 0.5094, 0.6874, 0.5097, 0.6246, 0.5093, 0.2015, 0.5042, 0.2694, 0.5022, 0.2554, 0.5077, 0.1911, 0.5084, 0.2694, 0.5022, 0.3275, 0.503, 0.3167, 0.5078, 0.2554, 0.5077, 0.1911, 0.5084, 0.2554, 0.5077, 0.2507, 0.5096, 0.188, 0.5097, 0.2554, 0.5077, 0.3167, 0.5078, 0.313, 0.5097, 0.2507, 0.5096, 0.125, 0.5094, 0.2349, 0.4892, 0.2015, 0.5042, 0.125, 0.5096, 0.2349, 0.4892, 0.3024, 0.4895, 0.2694, 0.5022, 0.2015, 0.5042, 0.3024, 0.4895, 0.3527, 0.4943, 0.3275, 0.503, 0.2694, 0.5022, 0.3527, 0.4943, 0.3854, 0.4984, 0.3803, 0.5039, 0.3275, 0.503, 0.3275, 0.503, 0.3803, 0.5039, 0.3766, 0.508, 0.3167, 0.5078, 0.3167, 0.5078, 0.3766, 0.508, 0.3752, 0.5097, 0.313, 0.5097, 0.313, 0.5097, 0.3752, 0.5097, 0.375, 0.5101, 0.3125, 0.5101, 0.2507, 0.5096, 0.313, 0.5097, 0.3125, 0.5101, 0.25, 0.5101, 0.188, 0.5097, 0.2507, 0.5096, 0.25, 0.5101, 0.1875, 0.5101, 0.125, 0.5099, 0.188, 0.5097, 0.1875, 0.5101, 0.125, 0.5101, 0.125, 0.5097, 0.1911, 0.5084, 0.188, 0.5097, 0.125, 0.5099, 0.125, 0.5096, 0.2015, 0.5042, 0.1911, 0.5084, 0.125, 0.5097, 0.4349, 0.503, 0.4944, 0.5022, 0.4985, 0.5077, 0.437, 0.5078, 0.4944, 0.5022, 0.5584, 0.5041, 0.5613, 0.5084, 0.4985, 0.5077, 0.437, 0.5078, 0.4985, 0.5077, 0.4998, 0.5096, 0.4374, 0.5097, 0.4985, 0.5077, 0.5613, 0.5084, 0.5623, 0.5097, 0.4998, 0.5096, 0.3854, 0.4984, 0.4255, 0.4943, 0.4349, 0.503, 0.3803, 0.5039, 0.4255, 0.4943, 0.4847, 0.4895, 0.4944, 0.5022, 0.4349, 0.503, 0.4847, 0.4895, 0.5527, 0.4892, 0.5584, 0.5041, 0.4944, 0.5022, 0.5527, 0.4892, 0.625, 0.5094, 0.6238, 0.508, 0.5584, 0.5041, 0.5584, 0.5041, 0.6238, 0.508, 0.6246, 0.5093, 0.5613, 0.5084, 0.5613, 0.5084, 0.6246, 0.5093, 0.6249, 0.5098, 0.5623, 0.5097, 0.5623, 0.5097, 0.6249, 0.5098, 0.625, 0.5101, 0.5625, 0.5101, 0.4998, 0.5096, 0.5623, 0.5097, 0.5625, 0.5101, 0.5, 0.5101, 0.4374, 0.5097, 0.4998, 0.5096, 0.5, 0.5101, 0.4375, 0.5101, 0.3752, 0.5097, 0.4374, 0.5097, 0.4375, 0.5101, 0.375, 0.5101, 0.3766, 0.508, 0.437, 0.5078, 0.4374, 0.5097, 0.3752, 0.5097, 0.3803, 0.5039, 0.4349, 0.503, 0.437, 0.5078, 0.3766, 0.508, 0.4375, 0.2395, 0.5, 0.2395, 0.5, 0.2396, 0.4375, 0.2396, 0.5, 0.2395, 0.5625, 0.2395, 0.5625, 0.2396, 0.5, 0.2396, 0.4375, 0.2396, 0.5, 0.2396, 0.5, 0.2398, 0.4375, 0.2398, 0.5, 0.2396, 0.5625, 0.2396, 0.5625, 0.2398, 0.5, 0.2398, 0.375, 0.2394, 0.4375, 0.2394, 0.4375, 0.2395, 0.375, 0.2395, 0.4375, 0.2394, 0.5, 0.2394, 0.5, 0.2395, 0.4375, 0.2395, 0.5, 0.2394, 0.5625, 0.2394, 0.5625, 0.2395, 0.5, 0.2395, 0.5625, 0.2394, 0.625, 0.2394, 0.625, 0.2395, 0.5625, 0.2395, 0.5625, 0.2395, 0.625, 0.2395, 0.625, 0.2396, 0.5625, 0.2396, 0.5625, 0.2396, 0.625, 0.2396, 0.625, 0.2398, 0.5625, 0.2398, 0.5625, 0.2398, 0.625, 0.2398, 0.625, 0.2399, 0.5625, 0.2399, 0.5, 0.2398, 0.5625, 0.2398, 0.5625, 0.2399, 0.5, 0.2399, 0.4375, 0.2398, 0.5, 0.2398, 0.5, 0.2399, 0.4375, 0.2399, 0.375, 0.2398, 0.4375, 0.2398, 0.4375, 0.2399, 0.375, 0.2399, 0.375, 0.2396, 0.4375, 0.2396, 0.4375, 0.2398, 0.375, 0.2398, 0.375, 0.2395, 0.4375, 0.2395, 0.4375, 0.2396, 0.375, 0.2396, 0.4375, 0.239, 0.5, 0.239, 0.5, 0.2391, 0.4375, 0.2391, 0.5, 0.239, 0.5625, 0.239, 0.5625, 0.2391, 0.5, 0.2391, 0.4375, 0.2391, 0.5, 0.2391, 0.5, 0.2392, 0.4375, 0.2392, 0.5, 0.2391, 0.5625, 0.2391, 0.5625, 0.2392, 0.5, 0.2392, 0.375, 0.2388, 0.4375, 0.2388, 0.4375, 0.239, 0.375, 0.239, 0.4375, 0.2388, 0.5, 0.2388, 0.5, 0.239, 0.4375, 0.239, 0.5, 0.2388, 0.5625, 0.2388, 0.5625, 0.239, 0.5, 0.239, 0.5625, 0.2388, 0.625, 0.2388, 0.625, 0.239, 0.5625, 0.239, 0.5625, 0.239, 0.625, 0.239, 0.625, 0.2391, 0.5625, 0.2391, 0.5625, 0.2391, 0.625, 0.2391, 0.625, 0.2392, 0.5625, 0.2392, 0.5625, 0.2392, 0.625, 0.2392, 0.625, 0.2394, 0.5625, 0.2394, 0.5, 0.2392, 0.5625, 0.2392, 0.5625, 0.2394, 0.5, 0.2394, 0.4375, 0.2392, 0.5, 0.2392, 0.5, 0.2394, 0.4375, 0.2394, 0.375, 0.2392, 0.4375, 0.2392, 0.4375, 0.2394, 0.375, 0.2394, 0.375, 0.2391, 0.4375, 0.2391, 0.4375, 0.2392, 0.375, 0.2392, 0.375, 0.239, 0.4375, 0.239, 0.4375, 0.2391, 0.375, 0.2391, 0.6875, 0.5102, 0.75, 0.5102, 0.75, 0.5104, 0.6875, 0.5104, 0.75, 0.5102, 0.8125, 0.5102, 0.8125, 0.5104, 0.75, 0.5104, 0.6875, 0.5104, 0.75, 0.5104, 0.75, 0.5105, 0.6875, 0.5105, 0.75, 0.5104, 0.8125, 0.5104, 0.8125, 0.5105, 0.75, 0.5105, 0.625, 0.5101, 0.6875, 0.5101, 0.6875, 0.5102, 0.625, 0.5102, 0.6875, 0.5101, 0.75, 0.5101, 0.75, 0.5102, 0.6875, 0.5102, 0.75, 0.5101, 0.8125, 0.5101, 0.8125, 0.5102, 0.75, 0.5102, 0.8125, 0.5101, 0.875, 0.5101, 0.875, 0.5102, 0.8125, 0.5102, 0.8125, 0.5102, 0.875, 0.5102, 0.875, 0.5104, 0.8125, 0.5104, 0.8125, 0.5104, 0.875, 0.5104, 0.875, 0.5105, 0.8125, 0.5105, 0.8125, 0.5105, 0.875, 0.5105, 0.875, 0.5106, 0.8125, 0.5106, 0.75, 0.5105, 0.8125, 0.5105, 0.8125, 0.5106, 0.75, 0.5106, 0.6875, 0.5105, 0.75, 0.5105, 0.75, 0.5106, 0.6875, 0.5106, 0.625, 0.5105, 0.6875, 0.5105, 0.6875, 0.5106, 0.625, 0.5106, 0.625, 0.5104, 0.6875, 0.5104, 0.6875, 0.5105, 0.625, 0.5105, 0.625, 0.5102, 0.6875, 0.5102, 0.6875, 0.5104, 0.625, 0.5104, 0.1875, 0.5102, 0.25, 0.5102, 0.25, 0.5104, 0.1875, 0.5104, 0.25, 0.5102, 0.3125, 0.5102, 0.3125, 0.5104, 0.25, 0.5104, 0.1875, 0.5104, 0.25, 0.5104, 0.25, 0.5105, 0.1875, 0.5105, 0.25, 0.5104, 0.3125, 0.5104, 0.3125, 0.5105, 0.25, 0.5105, 0.125, 0.5101, 0.1875, 0.5101, 0.1875, 0.5102, 0.125, 0.5102, 0.1875, 0.5101, 0.25, 0.5101, 0.25, 0.5102, 0.1875, 0.5102, 0.25, 0.5101, 0.3125, 0.5101, 0.3125, 0.5102, 0.25, 0.5102, 0.3125, 0.5101, 0.375, 0.5101, 0.375, 0.5102, 0.3125, 0.5102, 0.3125, 0.5102, 0.375, 0.5102, 0.375, 0.5104, 0.3125, 0.5104, 0.3125, 0.5104, 0.375, 0.5104, 0.375, 0.5105, 0.3125, 0.5105, 0.3125, 0.5105, 0.375, 0.5105, 0.375, 0.5106, 0.3125, 0.5106, 0.25, 0.5105, 0.3125, 0.5105, 0.3125, 0.5106, 0.25, 0.5106, 0.1875, 0.5105, 0.25, 0.5105, 0.25, 0.5106, 0.1875, 0.5106, 0.125, 0.5105, 0.1875, 0.5105, 0.1875, 0.5106, 0.125, 0.5106, 0.125, 0.5104, 0.1875, 0.5104, 0.1875, 0.5105, 0.125, 0.5105, 0.125, 0.5102, 0.1875, 0.5102, 0.1875, 0.5104, 0.125, 0.5104, 0.4375, 0.5102, 0.5, 0.5102, 0.5, 0.5104, 0.4375, 0.5104, 0.5, 0.5102, 0.5625, 0.5102, 0.5625, 0.5104, 0.5, 0.5104, 0.4375, 0.5104, 0.5, 0.5104, 0.5, 0.5105, 0.4375, 0.5105, 0.5, 0.5104, 0.5625, 0.5104, 0.5625, 0.5105, 0.5, 0.5105, 0.375, 0.5101, 0.4375, 0.5101, 0.4375, 0.5102, 0.375, 0.5102, 0.4375, 0.5101, 0.5, 0.5101, 0.5, 0.5102, 0.4375, 0.5102, 0.5, 0.5101, 0.5625, 0.5101, 0.5625, 0.5102, 0.5, 0.5102, 0.5625, 0.5101, 0.625, 0.5101, 0.625, 0.5102, 0.5625, 0.5102, 0.5625, 0.5102, 0.625, 0.5102, 0.625, 0.5104, 0.5625, 0.5104, 0.5625, 0.5104, 0.625, 0.5104, 0.625, 0.5105, 0.5625, 0.5105, 0.5625, 0.5105, 0.625, 0.5105, 0.625, 0.5106, 0.5625, 0.5106, 0.5, 0.5105, 0.5625, 0.5105, 0.5625, 0.5106, 0.5, 0.5106, 0.4375, 0.5105, 0.5, 0.5105, 0.5, 0.5106, 0.4375, 0.5106, 0.375, 0.5105, 0.4375, 0.5105, 0.4375, 0.5106, 0.375, 0.5106, 0.375, 0.5104, 0.4375, 0.5104, 0.4375, 0.5105, 0.375, 0.5105, 0.375, 0.5102, 0.4375, 0.5102, 0.4375, 0.5104, 0.375, 0.5104, 0.6875, 0.512, 0.75, 0.512, 0.75, 0.5124, 0.6875, 0.5124, 0.75, 0.512, 0.8125, 0.512, 0.8125, 0.5123, 0.75, 0.5124, 0.6875, 0.5124, 0.75, 0.5124, 0.75, 0.5129, 0.6875, 0.513, 0.75, 0.5124, 0.8125, 0.5123, 0.8125, 0.5127, 0.75, 0.5129, 0.625, 0.5118, 0.6875, 0.5118, 0.6875, 0.512, 0.625, 0.512, 0.6875, 0.5118, 0.75, 0.5118, 0.75, 0.512, 0.6875, 0.512, 0.75, 0.5118, 0.8125, 0.5118, 0.8125, 0.512, 0.75, 0.512, 0.8125, 0.5118, 0.875, 0.5118, 0.875, 0.512, 0.8125, 0.512, 0.8125, 0.512, 0.875, 0.512, 0.875, 0.5122, 0.8125, 0.5123, 0.8125, 0.5123, 0.875, 0.5122, 0.875, 0.5125, 0.8125, 0.5127, 0.625, 0.5124, 0.6875, 0.5124, 0.6875, 0.513, 0.625, 0.513, 0.625, 0.512, 0.6875, 0.512, 0.6875, 0.5124, 0.625, 0.5124, 0.1875, 0.512, 0.25, 0.512, 0.25, 0.5124, 0.1875, 0.5123, 0.25, 0.512, 0.3125, 0.512, 0.3125, 0.5124, 0.25, 0.5124, 0.1875, 0.5123, 0.25, 0.5124, 0.25, 0.5129, 0.1875, 0.5127, 0.25, 0.5124, 0.3125, 0.5124, 0.3125, 0.513, 0.25, 0.5129, 0.125, 0.5118, 0.1875, 0.5118, 0.1875, 0.512, 0.125, 0.512, 0.1875, 0.5118, 0.25, 0.5118, 0.25, 0.512, 0.1875, 0.512, 0.25, 0.5118, 0.3125, 0.5118, 0.3125, 0.512, 0.25, 0.512, 0.3125, 0.5118, 0.375, 0.5118, 0.375, 0.512, 0.3125, 0.512, 0.3125, 0.512, 0.375, 0.512, 0.375, 0.5124, 0.3125, 0.5124, 0.3125, 0.5124, 0.375, 0.5124, 0.375, 0.513, 0.3125, 0.513, 0.125, 0.5122, 0.1875, 0.5123, 0.1875, 0.5127, 0.125, 0.5125, 0.125, 0.512, 0.1875, 0.512, 0.1875, 0.5123, 0.125, 0.5122, 0.4375, 0.512, 0.5, 0.512, 0.5, 0.5124, 0.4375, 0.5124, 0.5, 0.512, 0.5625, 0.512, 0.5625, 0.5124, 0.5, 0.5124, 0.4375, 0.5124, 0.5, 0.5124, 0.5, 0.513, 0.4375, 0.513, 0.5, 0.5124, 0.5625, 0.5124, 0.5625, 0.513, 0.5, 0.513, 0.375, 0.5118, 0.4375, 0.5118, 0.4375, 0.512, 0.375, 0.512, 0.4375, 0.5118, 0.5, 0.5118, 0.5, 0.512, 0.4375, 0.512, 0.5, 0.5118, 0.5625, 0.5118, 0.5625, 0.512, 0.5, 0.512, 0.5625, 0.5118, 0.625, 0.5118, 0.625, 0.512, 0.5625, 0.512, 0.5625, 0.512, 0.625, 0.512, 0.625, 0.5124, 0.5625, 0.5124, 0.5625, 0.5124, 0.625, 0.5124, 0.625, 0.513, 0.5625, 0.513, 0.375, 0.5124, 0.4375, 0.5124, 0.4375, 0.513, 0.375, 0.513, 0.375, 0.512, 0.4375, 0.512, 0.4375, 0.5124, 0.375, 0.5124, 0.5, 0.2372, 0.4375, 0.2373, 0.125, 0.5125, 0.1875, 0.5127, 0.25, 0.5129, 0.3125, 0.513, 0.375, 0.513, 0.4375, 0.513, 0.5, 0.513, 0.5625, 0.513, 0.625, 0.513, 0.6875, 0.513, 0.75, 0.5129, 0.8125, 0.5127, 0.625, 0.2375, 0.5625, 0.2373])
me_cube_005.use_remesh_fix_poles = True
me_cube_005.use_remesh_preserve_attributes = False
me_cube_005.update()

# ---- objects
ob_light = bpy.data.objects.new('Light', light_light)
ob_cube_001 = bpy.data.objects.new('Cube.001', me_cube_003)
ob_cube_002 = bpy.data.objects.new('Cube.002', me_cube_005)
ob_camera_001 = bpy.data.objects.new('Camera.001', cam_camera_001)

# ---- transforms, parenting, visibility, modifiers, constraints
ob_light.location = (6.511, 4.477, 12.28)
ob_light.rotation_euler = (0.6503, 0.05522, 1.866)
ob_light.scale = (3.0, 3.0, 3.0)
ob_light.lock_rotations_4d = False
ob_light.empty_display_type = 'ARROWS'
ob_light.color = (0.0, 0.0, 0.0, 0.0)
ob_light.lineart.crease_threshold = 0.0
ob_cube_001.location = (-5.718, 1.46, -5.431)
ob_cube_001.scale = (3.0, 4.989, 3.0)
_m = ob_cube_001.modifiers.new('Subdivision', 'SUBSURF')
_m.levels = 2
ob_cube_002.location = (0.0, -40.0, 0.0)
ob_cube_002.scale = (2.546, 4.12, 2.546)
ob_camera_001.location = (0.0, 43.93, 13.87)
ob_camera_001.rotation_euler = (-1.747, -3.142, -0.0)
ob_camera_001.scale = (3.699, 3.699, 3.699)
ob_camera_001.lock_rotations_4d = False
ob_camera_001.empty_display_type = 'ARROWS'
ob_camera_001.color = (0.0, 0.0, 0.0, 0.0)
ob_camera_001.display_type = 'WIRE'
ob_camera_001.lineart.crease_threshold = 0.0

# ---- collection membership
col_collection.objects.link(ob_light)
col_collection.objects.link(ob_cube_001)
col_collection.objects.link(ob_cube_002)
col_collection.objects.link(ob_camera_001)

# ---- scene / render settings (as saved in the file)
scene.camera = ob_camera_001
scene.frame_start = 1; scene.frame_end = 250; scene.frame_set(2)
scene.render.engine = 'BLENDER_EEVEE_NEXT'
scene.cycles.use_denoising = False
scene.cycles.samples = 128
scene.cycles.sampling_pattern = 'TABULATED_SOBOL'
scene.cycles.use_adaptive_sampling = False
scene.cycles.use_light_tree = False
scene.view_settings.view_transform = 'Filmic'
bpy.context.view_layer.update()
